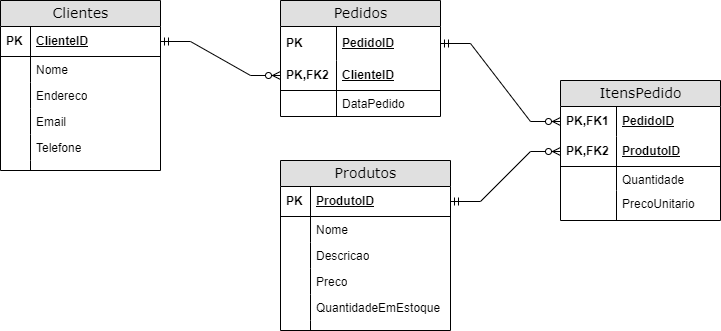

The diagram above was exported from draw.io. Its source (the exported page's mxGraphModel, read from the mxfile embedded in the PNG):
<mxGraphModel dx="1434" dy="746" grid="1" gridSize="10" guides="1" tooltips="1" connect="1" arrows="1" fold="1" page="1" pageScale="1" pageWidth="1100" pageHeight="850" background="none" math="0" shadow="0">
  <root>
    <mxCell id="0" />
    <mxCell id="1" parent="0" />
    <mxCell id="2e49270ec7c68f3f-1" value="Pedidos " style="swimlane;html=1;fontStyle=0;childLayout=stackLayout;horizontal=1;startSize=26;fillColor=#e0e0e0;horizontalStack=0;resizeParent=1;resizeLast=0;collapsible=1;marginBottom=0;swimlaneFillColor=#ffffff;align=center;rounded=0;shadow=0;comic=0;labelBackgroundColor=none;strokeWidth=1;fontFamily=Verdana;fontSize=14" parent="1" vertex="1">
      <mxGeometry x="320" y="160" width="160" height="116" as="geometry" />
    </mxCell>
    <mxCell id="2e49270ec7c68f3f-2" value="PedidoID " style="shape=partialRectangle;top=0;left=0;right=0;bottom=0;html=1;align=left;verticalAlign=middle;fillColor=none;spacingLeft=60;spacingRight=4;whiteSpace=wrap;overflow=hidden;rotatable=0;points=[[0,0.5],[1,0.5]];portConstraint=eastwest;dropTarget=0;fontStyle=5;" parent="2e49270ec7c68f3f-1" vertex="1">
      <mxGeometry y="26" width="160" height="34" as="geometry" />
    </mxCell>
    <mxCell id="2e49270ec7c68f3f-3" value="PK" style="shape=partialRectangle;fontStyle=1;top=0;left=0;bottom=0;html=1;fillColor=none;align=left;verticalAlign=middle;spacingLeft=4;spacingRight=4;whiteSpace=wrap;overflow=hidden;rotatable=0;points=[];portConstraint=eastwest;part=1;" parent="2e49270ec7c68f3f-2" vertex="1" connectable="0">
      <mxGeometry width="56" height="34" as="geometry" />
    </mxCell>
    <mxCell id="2e49270ec7c68f3f-4" value="ClienteID " style="shape=partialRectangle;top=0;left=0;right=0;bottom=1;html=1;align=left;verticalAlign=middle;fillColor=none;spacingLeft=60;spacingRight=4;whiteSpace=wrap;overflow=hidden;rotatable=0;points=[[0,0.5],[1,0.5]];portConstraint=eastwest;dropTarget=0;fontStyle=5;" parent="2e49270ec7c68f3f-1" vertex="1">
      <mxGeometry y="60" width="160" height="30" as="geometry" />
    </mxCell>
    <mxCell id="2e49270ec7c68f3f-5" value="PK,FK2" style="shape=partialRectangle;fontStyle=1;top=0;left=0;bottom=0;html=1;fillColor=none;align=left;verticalAlign=middle;spacingLeft=4;spacingRight=4;whiteSpace=wrap;overflow=hidden;rotatable=0;points=[];portConstraint=eastwest;part=1;" parent="2e49270ec7c68f3f-4" vertex="1" connectable="0">
      <mxGeometry width="56" height="30" as="geometry" />
    </mxCell>
    <mxCell id="2e49270ec7c68f3f-6" value="DataPedido " style="shape=partialRectangle;top=0;left=0;right=0;bottom=0;html=1;align=left;verticalAlign=top;fillColor=none;spacingLeft=60;spacingRight=4;whiteSpace=wrap;overflow=hidden;rotatable=0;points=[[0,0.5],[1,0.5]];portConstraint=eastwest;dropTarget=0;" parent="2e49270ec7c68f3f-1" vertex="1">
      <mxGeometry y="90" width="160" height="26" as="geometry" />
    </mxCell>
    <mxCell id="2e49270ec7c68f3f-7" value="" style="shape=partialRectangle;top=0;left=0;bottom=0;html=1;fillColor=none;align=left;verticalAlign=top;spacingLeft=4;spacingRight=4;whiteSpace=wrap;overflow=hidden;rotatable=0;points=[];portConstraint=eastwest;part=1;" parent="2e49270ec7c68f3f-6" vertex="1" connectable="0">
      <mxGeometry width="56" height="26" as="geometry" />
    </mxCell>
    <mxCell id="2e49270ec7c68f3f-8" value="Produtos " style="swimlane;html=1;fontStyle=0;childLayout=stackLayout;horizontal=1;startSize=26;fillColor=#e0e0e0;horizontalStack=0;resizeParent=1;resizeLast=0;collapsible=1;marginBottom=0;swimlaneFillColor=#ffffff;align=center;rounded=0;shadow=0;comic=0;labelBackgroundColor=none;strokeWidth=1;fontFamily=Verdana;fontSize=14;swimlaneLine=1;" parent="1" vertex="1">
      <mxGeometry x="320" y="320" width="170" height="170" as="geometry" />
    </mxCell>
    <mxCell id="2e49270ec7c68f3f-9" value="ProdutoID " style="shape=partialRectangle;top=0;left=0;right=0;bottom=1;html=1;align=left;verticalAlign=middle;fillColor=none;spacingLeft=34;spacingRight=4;whiteSpace=wrap;overflow=hidden;rotatable=0;points=[[0,0.5],[1,0.5]];portConstraint=eastwest;dropTarget=0;fontStyle=5;" parent="2e49270ec7c68f3f-8" vertex="1">
      <mxGeometry y="26" width="170" height="30" as="geometry" />
    </mxCell>
    <mxCell id="2e49270ec7c68f3f-10" value="&lt;b&gt;PK&lt;/b&gt;" style="shape=partialRectangle;top=0;left=0;bottom=0;html=1;fillColor=none;align=left;verticalAlign=middle;spacingLeft=4;spacingRight=4;whiteSpace=wrap;overflow=hidden;rotatable=0;points=[];portConstraint=eastwest;part=1;" parent="2e49270ec7c68f3f-9" vertex="1" connectable="0">
      <mxGeometry width="30" height="30" as="geometry" />
    </mxCell>
    <mxCell id="2e49270ec7c68f3f-11" value="Nome " style="shape=partialRectangle;top=0;left=0;right=0;bottom=0;html=1;align=left;verticalAlign=top;fillColor=none;spacingLeft=34;spacingRight=4;whiteSpace=wrap;overflow=hidden;rotatable=0;points=[[0,0.5],[1,0.5]];portConstraint=eastwest;dropTarget=0;" parent="2e49270ec7c68f3f-8" vertex="1">
      <mxGeometry y="56" width="170" height="26" as="geometry" />
    </mxCell>
    <mxCell id="2e49270ec7c68f3f-12" value="" style="shape=partialRectangle;top=0;left=0;bottom=0;html=1;fillColor=none;align=left;verticalAlign=top;spacingLeft=4;spacingRight=4;whiteSpace=wrap;overflow=hidden;rotatable=0;points=[];portConstraint=eastwest;part=1;" parent="2e49270ec7c68f3f-11" vertex="1" connectable="0">
      <mxGeometry width="30" height="26" as="geometry" />
    </mxCell>
    <mxCell id="2e49270ec7c68f3f-13" value="Descricao " style="shape=partialRectangle;top=0;left=0;right=0;bottom=0;html=1;align=left;verticalAlign=top;fillColor=none;spacingLeft=34;spacingRight=4;whiteSpace=wrap;overflow=hidden;rotatable=0;points=[[0,0.5],[1,0.5]];portConstraint=eastwest;dropTarget=0;" parent="2e49270ec7c68f3f-8" vertex="1">
      <mxGeometry y="82" width="170" height="26" as="geometry" />
    </mxCell>
    <mxCell id="2e49270ec7c68f3f-14" value="" style="shape=partialRectangle;top=0;left=0;bottom=0;html=1;fillColor=none;align=left;verticalAlign=top;spacingLeft=4;spacingRight=4;whiteSpace=wrap;overflow=hidden;rotatable=0;points=[];portConstraint=eastwest;part=1;" parent="2e49270ec7c68f3f-13" vertex="1" connectable="0">
      <mxGeometry width="30" height="26" as="geometry" />
    </mxCell>
    <mxCell id="2e49270ec7c68f3f-15" value="Preco " style="shape=partialRectangle;top=0;left=0;right=0;bottom=0;html=1;align=left;verticalAlign=top;fillColor=none;spacingLeft=34;spacingRight=4;whiteSpace=wrap;overflow=hidden;rotatable=0;points=[[0,0.5],[1,0.5]];portConstraint=eastwest;dropTarget=0;" parent="2e49270ec7c68f3f-8" vertex="1">
      <mxGeometry y="108" width="170" height="26" as="geometry" />
    </mxCell>
    <mxCell id="2e49270ec7c68f3f-16" value="" style="shape=partialRectangle;top=0;left=0;bottom=0;html=1;fillColor=none;align=left;verticalAlign=top;spacingLeft=4;spacingRight=4;whiteSpace=wrap;overflow=hidden;rotatable=0;points=[];portConstraint=eastwest;part=1;" parent="2e49270ec7c68f3f-15" vertex="1" connectable="0">
      <mxGeometry width="30" height="26" as="geometry" />
    </mxCell>
    <mxCell id="8xIVgkJv-hrj9diaoW5X-16" value="QuantidadeEmEstoque  " style="shape=partialRectangle;top=0;left=0;right=0;bottom=0;html=1;align=left;verticalAlign=top;fillColor=none;spacingLeft=34;spacingRight=4;whiteSpace=wrap;overflow=hidden;rotatable=0;points=[[0,0.5],[1,0.5]];portConstraint=eastwest;dropTarget=0;" vertex="1" parent="2e49270ec7c68f3f-8">
      <mxGeometry y="134" width="170" height="26" as="geometry" />
    </mxCell>
    <mxCell id="8xIVgkJv-hrj9diaoW5X-17" value="" style="shape=partialRectangle;top=0;left=0;bottom=0;html=1;fillColor=none;align=left;verticalAlign=top;spacingLeft=4;spacingRight=4;whiteSpace=wrap;overflow=hidden;rotatable=0;points=[];portConstraint=eastwest;part=1;" vertex="1" connectable="0" parent="8xIVgkJv-hrj9diaoW5X-16">
      <mxGeometry width="30" height="26" as="geometry" />
    </mxCell>
    <mxCell id="2e49270ec7c68f3f-17" value="" style="shape=partialRectangle;top=0;left=0;right=0;bottom=0;html=1;align=left;verticalAlign=top;fillColor=none;spacingLeft=34;spacingRight=4;whiteSpace=wrap;overflow=hidden;rotatable=0;points=[[0,0.5],[1,0.5]];portConstraint=eastwest;dropTarget=0;" parent="2e49270ec7c68f3f-8" vertex="1">
      <mxGeometry y="160" width="170" height="10" as="geometry" />
    </mxCell>
    <mxCell id="2e49270ec7c68f3f-18" value="" style="shape=partialRectangle;top=0;left=0;bottom=0;html=1;fillColor=none;align=left;verticalAlign=top;spacingLeft=4;spacingRight=4;whiteSpace=wrap;overflow=hidden;rotatable=0;points=[];portConstraint=eastwest;part=1;" parent="2e49270ec7c68f3f-17" vertex="1" connectable="0">
      <mxGeometry width="30" height="10" as="geometry" />
    </mxCell>
    <mxCell id="2e49270ec7c68f3f-48" value="ItensPedido" style="swimlane;html=1;fontStyle=0;childLayout=stackLayout;horizontal=1;startSize=26;fillColor=#e0e0e0;horizontalStack=0;resizeParent=1;resizeLast=0;collapsible=1;marginBottom=0;swimlaneFillColor=#ffffff;align=center;rounded=0;shadow=0;comic=0;labelBackgroundColor=none;strokeWidth=1;fontFamily=Verdana;fontSize=14" parent="1" vertex="1">
      <mxGeometry x="600" y="240" width="160" height="140" as="geometry" />
    </mxCell>
    <mxCell id="2e49270ec7c68f3f-49" value="PedidoID" style="shape=partialRectangle;top=0;left=0;right=0;bottom=0;html=1;align=left;verticalAlign=middle;fillColor=none;spacingLeft=60;spacingRight=4;whiteSpace=wrap;overflow=hidden;rotatable=0;points=[[0,0.5],[1,0.5]];portConstraint=eastwest;dropTarget=0;fontStyle=5;" parent="2e49270ec7c68f3f-48" vertex="1">
      <mxGeometry y="26" width="160" height="30" as="geometry" />
    </mxCell>
    <mxCell id="2e49270ec7c68f3f-50" value="PK,FK1" style="shape=partialRectangle;fontStyle=1;top=0;left=0;bottom=0;html=1;fillColor=none;align=left;verticalAlign=middle;spacingLeft=4;spacingRight=4;whiteSpace=wrap;overflow=hidden;rotatable=0;points=[];portConstraint=eastwest;part=1;" parent="2e49270ec7c68f3f-49" vertex="1" connectable="0">
      <mxGeometry width="56" height="30" as="geometry" />
    </mxCell>
    <mxCell id="2e49270ec7c68f3f-51" value="ProdutoID " style="shape=partialRectangle;top=0;left=0;right=0;bottom=1;html=1;align=left;verticalAlign=middle;fillColor=none;spacingLeft=60;spacingRight=4;whiteSpace=wrap;overflow=hidden;rotatable=0;points=[[0,0.5],[1,0.5]];portConstraint=eastwest;dropTarget=0;fontStyle=5;" parent="2e49270ec7c68f3f-48" vertex="1">
      <mxGeometry y="56" width="160" height="30" as="geometry" />
    </mxCell>
    <mxCell id="2e49270ec7c68f3f-52" value="PK,FK2" style="shape=partialRectangle;fontStyle=1;top=0;left=0;bottom=0;html=1;fillColor=none;align=left;verticalAlign=middle;spacingLeft=4;spacingRight=4;whiteSpace=wrap;overflow=hidden;rotatable=0;points=[];portConstraint=eastwest;part=1;" parent="2e49270ec7c68f3f-51" vertex="1" connectable="0">
      <mxGeometry width="56" height="30" as="geometry" />
    </mxCell>
    <mxCell id="2e49270ec7c68f3f-53" value="Quantidade " style="shape=partialRectangle;top=0;left=0;right=0;bottom=0;html=1;align=left;verticalAlign=top;fillColor=none;spacingLeft=60;spacingRight=4;whiteSpace=wrap;overflow=hidden;rotatable=0;points=[[0,0.5],[1,0.5]];portConstraint=eastwest;dropTarget=0;" parent="2e49270ec7c68f3f-48" vertex="1">
      <mxGeometry y="86" width="160" height="24" as="geometry" />
    </mxCell>
    <mxCell id="2e49270ec7c68f3f-54" value="" style="shape=partialRectangle;top=0;left=0;bottom=0;html=1;fillColor=none;align=left;verticalAlign=top;spacingLeft=4;spacingRight=4;whiteSpace=wrap;overflow=hidden;rotatable=0;points=[];portConstraint=eastwest;part=1;" parent="2e49270ec7c68f3f-53" vertex="1" connectable="0">
      <mxGeometry width="56" height="24" as="geometry" />
    </mxCell>
    <mxCell id="8xIVgkJv-hrj9diaoW5X-22" value="PrecoUnitario  " style="shape=partialRectangle;top=0;left=0;right=0;bottom=0;html=1;align=left;verticalAlign=top;fillColor=none;spacingLeft=60;spacingRight=4;whiteSpace=wrap;overflow=hidden;rotatable=0;points=[[0,0.5],[1,0.5]];portConstraint=eastwest;dropTarget=0;" vertex="1" parent="2e49270ec7c68f3f-48">
      <mxGeometry y="110" width="160" height="30" as="geometry" />
    </mxCell>
    <mxCell id="8xIVgkJv-hrj9diaoW5X-23" value="" style="shape=partialRectangle;top=0;left=0;bottom=0;html=1;fillColor=none;align=left;verticalAlign=top;spacingLeft=4;spacingRight=4;whiteSpace=wrap;overflow=hidden;rotatable=0;points=[];portConstraint=eastwest;part=1;" vertex="1" connectable="0" parent="8xIVgkJv-hrj9diaoW5X-22">
      <mxGeometry width="56" height="30" as="geometry" />
    </mxCell>
    <mxCell id="2e49270ec7c68f3f-80" value="Clientes " style="swimlane;html=1;fontStyle=0;childLayout=stackLayout;horizontal=1;startSize=26;fillColor=#e0e0e0;horizontalStack=0;resizeParent=1;resizeLast=0;collapsible=1;marginBottom=0;swimlaneFillColor=#ffffff;align=center;rounded=0;shadow=0;comic=0;labelBackgroundColor=none;strokeWidth=1;fontFamily=Verdana;fontSize=14" parent="1" vertex="1">
      <mxGeometry x="40" y="160" width="160" height="170" as="geometry" />
    </mxCell>
    <mxCell id="2e49270ec7c68f3f-81" value="ClienteID" style="shape=partialRectangle;top=0;left=0;right=0;bottom=1;html=1;align=left;verticalAlign=middle;fillColor=none;spacingLeft=34;spacingRight=4;whiteSpace=wrap;overflow=hidden;rotatable=0;points=[[0,0.5],[1,0.5]];portConstraint=eastwest;dropTarget=0;fontStyle=5;" parent="2e49270ec7c68f3f-80" vertex="1">
      <mxGeometry y="26" width="160" height="30" as="geometry" />
    </mxCell>
    <mxCell id="2e49270ec7c68f3f-82" value="&lt;b&gt;PK&lt;/b&gt;" style="shape=partialRectangle;top=0;left=0;bottom=0;html=1;fillColor=none;align=left;verticalAlign=middle;spacingLeft=4;spacingRight=4;whiteSpace=wrap;overflow=hidden;rotatable=0;points=[];portConstraint=eastwest;part=1;" parent="2e49270ec7c68f3f-81" vertex="1" connectable="0">
      <mxGeometry width="30" height="30" as="geometry" />
    </mxCell>
    <mxCell id="2e49270ec7c68f3f-85" value="Nome " style="shape=partialRectangle;top=0;left=0;right=0;bottom=0;html=1;align=left;verticalAlign=top;fillColor=none;spacingLeft=34;spacingRight=4;whiteSpace=wrap;overflow=hidden;rotatable=0;points=[[0,0.5],[1,0.5]];portConstraint=eastwest;dropTarget=0;" parent="2e49270ec7c68f3f-80" vertex="1">
      <mxGeometry y="56" width="160" height="26" as="geometry" />
    </mxCell>
    <mxCell id="2e49270ec7c68f3f-86" value="" style="shape=partialRectangle;top=0;left=0;bottom=0;html=1;fillColor=none;align=left;verticalAlign=top;spacingLeft=4;spacingRight=4;whiteSpace=wrap;overflow=hidden;rotatable=0;points=[];portConstraint=eastwest;part=1;" parent="2e49270ec7c68f3f-85" vertex="1" connectable="0">
      <mxGeometry width="30" height="26" as="geometry" />
    </mxCell>
    <mxCell id="2e49270ec7c68f3f-87" value="Endereco" style="shape=partialRectangle;top=0;left=0;right=0;bottom=0;html=1;align=left;verticalAlign=top;fillColor=none;spacingLeft=34;spacingRight=4;whiteSpace=wrap;overflow=hidden;rotatable=0;points=[[0,0.5],[1,0.5]];portConstraint=eastwest;dropTarget=0;" parent="2e49270ec7c68f3f-80" vertex="1">
      <mxGeometry y="82" width="160" height="26" as="geometry" />
    </mxCell>
    <mxCell id="2e49270ec7c68f3f-88" value="" style="shape=partialRectangle;top=0;left=0;bottom=0;html=1;fillColor=none;align=left;verticalAlign=top;spacingLeft=4;spacingRight=4;whiteSpace=wrap;overflow=hidden;rotatable=0;points=[];portConstraint=eastwest;part=1;" parent="2e49270ec7c68f3f-87" vertex="1" connectable="0">
      <mxGeometry width="30" height="26" as="geometry" />
    </mxCell>
    <mxCell id="8xIVgkJv-hrj9diaoW5X-12" value="Email " style="shape=partialRectangle;top=0;left=0;right=0;bottom=0;html=1;align=left;verticalAlign=top;fillColor=none;spacingLeft=34;spacingRight=4;whiteSpace=wrap;overflow=hidden;rotatable=0;points=[[0,0.5],[1,0.5]];portConstraint=eastwest;dropTarget=0;" vertex="1" parent="2e49270ec7c68f3f-80">
      <mxGeometry y="108" width="160" height="26" as="geometry" />
    </mxCell>
    <mxCell id="8xIVgkJv-hrj9diaoW5X-13" value="" style="shape=partialRectangle;top=0;left=0;bottom=0;html=1;fillColor=none;align=left;verticalAlign=top;spacingLeft=4;spacingRight=4;whiteSpace=wrap;overflow=hidden;rotatable=0;points=[];portConstraint=eastwest;part=1;" vertex="1" connectable="0" parent="8xIVgkJv-hrj9diaoW5X-12">
      <mxGeometry width="30" height="26" as="geometry" />
    </mxCell>
    <mxCell id="8xIVgkJv-hrj9diaoW5X-14" value="Telefone  " style="shape=partialRectangle;top=0;left=0;right=0;bottom=0;html=1;align=left;verticalAlign=top;fillColor=none;spacingLeft=34;spacingRight=4;whiteSpace=wrap;overflow=hidden;rotatable=0;points=[[0,0.5],[1,0.5]];portConstraint=eastwest;dropTarget=0;" vertex="1" parent="2e49270ec7c68f3f-80">
      <mxGeometry y="134" width="160" height="26" as="geometry" />
    </mxCell>
    <mxCell id="8xIVgkJv-hrj9diaoW5X-15" value="" style="shape=partialRectangle;top=0;left=0;bottom=0;html=1;fillColor=none;align=left;verticalAlign=top;spacingLeft=4;spacingRight=4;whiteSpace=wrap;overflow=hidden;rotatable=0;points=[];portConstraint=eastwest;part=1;" vertex="1" connectable="0" parent="8xIVgkJv-hrj9diaoW5X-14">
      <mxGeometry width="30" height="26" as="geometry" />
    </mxCell>
    <mxCell id="2e49270ec7c68f3f-89" value="" style="shape=partialRectangle;top=0;left=0;right=0;bottom=0;html=1;align=left;verticalAlign=top;fillColor=none;spacingLeft=34;spacingRight=4;whiteSpace=wrap;overflow=hidden;rotatable=0;points=[[0,0.5],[1,0.5]];portConstraint=eastwest;dropTarget=0;" parent="2e49270ec7c68f3f-80" vertex="1">
      <mxGeometry y="160" width="160" height="10" as="geometry" />
    </mxCell>
    <mxCell id="2e49270ec7c68f3f-90" value="" style="shape=partialRectangle;top=0;left=0;bottom=0;html=1;fillColor=none;align=left;verticalAlign=top;spacingLeft=4;spacingRight=4;whiteSpace=wrap;overflow=hidden;rotatable=0;points=[];portConstraint=eastwest;part=1;" parent="2e49270ec7c68f3f-89" vertex="1" connectable="0">
      <mxGeometry width="30" height="10" as="geometry" />
    </mxCell>
    <mxCell id="8xIVgkJv-hrj9diaoW5X-27" value="" style="edgeStyle=entityRelationEdgeStyle;fontSize=12;html=1;endArrow=ERzeroToMany;startArrow=ERmandOne;rounded=0;exitX=1;exitY=0.5;exitDx=0;exitDy=0;entryX=0;entryY=0.5;entryDx=0;entryDy=0;" edge="1" parent="1" source="2e49270ec7c68f3f-81" target="2e49270ec7c68f3f-4">
      <mxGeometry width="100" height="100" relative="1" as="geometry">
        <mxPoint x="500" y="550" as="sourcePoint" />
        <mxPoint x="600" y="450" as="targetPoint" />
      </mxGeometry>
    </mxCell>
    <mxCell id="8xIVgkJv-hrj9diaoW5X-28" value="" style="edgeStyle=entityRelationEdgeStyle;fontSize=12;html=1;endArrow=ERzeroToMany;startArrow=ERmandOne;rounded=0;exitX=1;exitY=0.5;exitDx=0;exitDy=0;entryX=0;entryY=0.5;entryDx=0;entryDy=0;" edge="1" parent="1" source="2e49270ec7c68f3f-2" target="2e49270ec7c68f3f-49">
      <mxGeometry width="100" height="100" relative="1" as="geometry">
        <mxPoint x="590" y="460" as="sourcePoint" />
        <mxPoint x="710" y="494" as="targetPoint" />
      </mxGeometry>
    </mxCell>
    <mxCell id="8xIVgkJv-hrj9diaoW5X-29" value="" style="edgeStyle=entityRelationEdgeStyle;fontSize=12;html=1;endArrow=ERzeroToMany;startArrow=ERmandOne;rounded=0;exitX=1;exitY=0.5;exitDx=0;exitDy=0;entryX=0;entryY=0.5;entryDx=0;entryDy=0;" edge="1" parent="1" source="2e49270ec7c68f3f-9" target="2e49270ec7c68f3f-51">
      <mxGeometry width="100" height="100" relative="1" as="geometry">
        <mxPoint x="580" y="456" as="sourcePoint" />
        <mxPoint x="700" y="490" as="targetPoint" />
      </mxGeometry>
    </mxCell>
  </root>
</mxGraphModel>